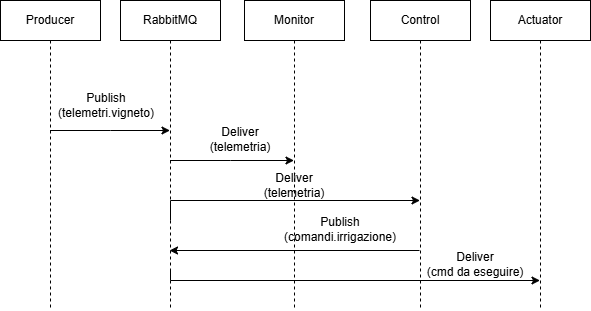

The diagram above was exported from draw.io. Its source (the exported page's mxGraphModel, read from the mxfile embedded in the PNG):
<mxGraphModel dx="749" dy="1566" grid="1" gridSize="10" guides="1" tooltips="1" connect="1" arrows="1" fold="1" page="1" pageScale="1" pageWidth="827" pageHeight="1169" math="0" shadow="0">
  <root>
    <mxCell id="0" />
    <mxCell id="1" parent="0" />
    <mxCell id="uQYV0pi9RRoXGlX7lsxu-11" edge="1" parent="1" source="uQYV0pi9RRoXGlX7lsxu-6" style="edgeStyle=orthogonalEdgeStyle;rounded=0;orthogonalLoop=1;jettySize=auto;html=1;curved=0;" target="uQYV0pi9RRoXGlX7lsxu-7">
      <mxGeometry relative="1" as="geometry">
        <Array as="points">
          <mxPoint x="180" y="50" />
          <mxPoint x="180" y="50" />
        </Array>
      </mxGeometry>
    </mxCell>
    <mxCell id="uQYV0pi9RRoXGlX7lsxu-6" parent="1" style="shape=umlLifeline;perimeter=lifelinePerimeter;whiteSpace=wrap;html=1;container=1;dropTarget=0;collapsible=0;recursiveResize=0;outlineConnect=0;portConstraint=eastwest;newEdgeStyle={&quot;curved&quot;:0,&quot;rounded&quot;:0};" value="Producer" vertex="1">
      <mxGeometry height="310" width="100" x="70" y="-80" as="geometry" />
    </mxCell>
    <mxCell id="uQYV0pi9RRoXGlX7lsxu-13" edge="1" parent="1" source="uQYV0pi9RRoXGlX7lsxu-7" style="edgeStyle=orthogonalEdgeStyle;rounded=0;orthogonalLoop=1;jettySize=auto;html=1;curved=0;" target="uQYV0pi9RRoXGlX7lsxu-8">
      <mxGeometry relative="1" as="geometry">
        <Array as="points">
          <mxPoint x="300" y="80" />
          <mxPoint x="300" y="80" />
        </Array>
      </mxGeometry>
    </mxCell>
    <mxCell id="uQYV0pi9RRoXGlX7lsxu-7" parent="1" style="shape=umlLifeline;perimeter=lifelinePerimeter;whiteSpace=wrap;html=1;container=1;dropTarget=0;collapsible=0;recursiveResize=0;outlineConnect=0;portConstraint=eastwest;newEdgeStyle={&quot;curved&quot;:0,&quot;rounded&quot;:0};" value="RabbitMQ" vertex="1">
      <mxGeometry height="310" width="100" x="190" y="-80" as="geometry" />
    </mxCell>
    <mxCell id="uQYV0pi9RRoXGlX7lsxu-8" parent="1" style="shape=umlLifeline;perimeter=lifelinePerimeter;whiteSpace=wrap;html=1;container=1;dropTarget=0;collapsible=0;recursiveResize=0;outlineConnect=0;portConstraint=eastwest;newEdgeStyle={&quot;curved&quot;:0,&quot;rounded&quot;:0};" value="Monitor" vertex="1">
      <mxGeometry height="310" width="100" x="314" y="-80" as="geometry" />
    </mxCell>
    <mxCell id="uQYV0pi9RRoXGlX7lsxu-18" edge="1" parent="1" style="edgeStyle=orthogonalEdgeStyle;rounded=0;orthogonalLoop=1;jettySize=auto;html=1;curved=0;">
      <mxGeometry relative="1" as="geometry">
        <Array as="points" />
        <mxPoint x="488.98" y="170" as="sourcePoint" />
        <mxPoint x="239.02761904761914" y="170" as="targetPoint" />
      </mxGeometry>
    </mxCell>
    <mxCell id="uQYV0pi9RRoXGlX7lsxu-9" parent="1" style="shape=umlLifeline;perimeter=lifelinePerimeter;whiteSpace=wrap;html=1;container=1;dropTarget=0;collapsible=0;recursiveResize=0;outlineConnect=0;portConstraint=eastwest;newEdgeStyle={&quot;curved&quot;:0,&quot;rounded&quot;:0};" value="Control" vertex="1">
      <mxGeometry height="310" width="100" x="440" y="-80" as="geometry" />
    </mxCell>
    <mxCell id="uQYV0pi9RRoXGlX7lsxu-10" parent="1" style="shape=umlLifeline;perimeter=lifelinePerimeter;whiteSpace=wrap;html=1;container=1;dropTarget=0;collapsible=0;recursiveResize=0;outlineConnect=0;portConstraint=eastwest;newEdgeStyle={&quot;curved&quot;:0,&quot;rounded&quot;:0};" value="Actuator" vertex="1">
      <mxGeometry height="310" width="100" x="560" y="-80" as="geometry" />
    </mxCell>
    <mxCell id="uQYV0pi9RRoXGlX7lsxu-12" parent="1" style="text;html=1;whiteSpace=wrap;strokeColor=none;fillColor=none;align=center;verticalAlign=middle;rounded=0;" value="Publish&lt;div&gt;(telemetri.vigneto)&lt;/div&gt;" vertex="1">
      <mxGeometry height="30" width="60" x="146" y="10" as="geometry" />
    </mxCell>
    <mxCell id="uQYV0pi9RRoXGlX7lsxu-14" parent="1" style="text;html=1;whiteSpace=wrap;strokeColor=none;fillColor=none;align=center;verticalAlign=middle;rounded=0;" value="Deliver&lt;div&gt;(telemetria)&lt;/div&gt;" vertex="1">
      <mxGeometry height="30" width="60" x="280" y="44" as="geometry" />
    </mxCell>
    <mxCell id="uQYV0pi9RRoXGlX7lsxu-16" edge="1" parent="1" style="edgeStyle=orthogonalEdgeStyle;rounded=0;orthogonalLoop=1;jettySize=auto;html=1;curved=0;" target="uQYV0pi9RRoXGlX7lsxu-9">
      <mxGeometry relative="1" as="geometry">
        <Array as="points">
          <mxPoint x="240" y="120" />
        </Array>
        <mxPoint x="240" y="140" as="sourcePoint" />
        <mxPoint x="364" y="140" as="targetPoint" />
      </mxGeometry>
    </mxCell>
    <mxCell id="uQYV0pi9RRoXGlX7lsxu-17" parent="1" style="text;html=1;whiteSpace=wrap;strokeColor=none;fillColor=none;align=center;verticalAlign=middle;rounded=0;" value="Deliver&lt;div&gt;(telemetria)&lt;/div&gt;" vertex="1">
      <mxGeometry height="30" width="60" x="334" y="90" as="geometry" />
    </mxCell>
    <mxCell id="uQYV0pi9RRoXGlX7lsxu-19" parent="1" style="text;html=1;whiteSpace=wrap;strokeColor=none;fillColor=none;align=center;verticalAlign=middle;rounded=0;" value="Publish&lt;div&gt;(comandi.irrigazione)&lt;/div&gt;" vertex="1">
      <mxGeometry height="30" width="60" x="380" y="134" as="geometry" />
    </mxCell>
    <mxCell id="uQYV0pi9RRoXGlX7lsxu-20" edge="1" parent="1" style="edgeStyle=orthogonalEdgeStyle;rounded=0;orthogonalLoop=1;jettySize=auto;html=1;curved=0;" target="uQYV0pi9RRoXGlX7lsxu-10">
      <mxGeometry relative="1" as="geometry">
        <Array as="points">
          <mxPoint x="240" y="200" />
        </Array>
        <mxPoint x="240" y="190" as="sourcePoint" />
        <mxPoint x="490" y="190" as="targetPoint" />
      </mxGeometry>
    </mxCell>
    <mxCell id="uQYV0pi9RRoXGlX7lsxu-21" parent="1" style="text;html=1;whiteSpace=wrap;strokeColor=none;fillColor=none;align=center;verticalAlign=middle;rounded=0;" value="Deliver&lt;div&gt;(cmd da eseguire)&lt;/div&gt;" vertex="1">
      <mxGeometry height="30" width="110" x="490" y="169" as="geometry" />
    </mxCell>
  </root>
</mxGraphModel>